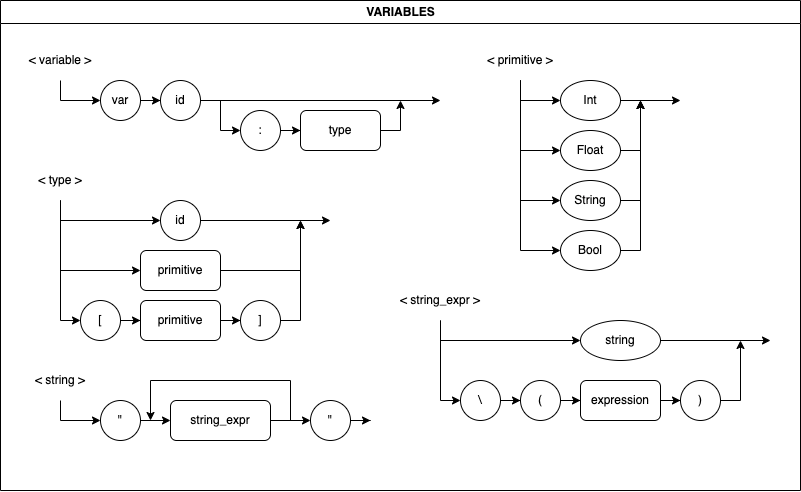

The diagram above was exported from draw.io. Its source (the exported page's mxGraphModel, read from the mxfile embedded in the PNG):
<mxGraphModel dx="824" dy="893" grid="1" gridSize="10" guides="1" tooltips="1" connect="1" arrows="1" fold="1" page="1" pageScale="1" pageWidth="850" pageHeight="1100" math="0" shadow="0">
  <root>
    <mxCell id="0" />
    <mxCell id="1" parent="0" />
    <mxCell id="2" value="VARIABLES" style="swimlane;fontFamily=Helvetica;fontSize=12;fontColor=default;strokeColor=default;fillColor=default;html=1;" vertex="1" parent="1">
      <mxGeometry x="20" y="4440" width="800" height="490" as="geometry" />
    </mxCell>
    <mxCell id="3" value="&amp;lt; string &amp;gt;" style="text;html=1;strokeColor=none;fillColor=none;align=center;verticalAlign=middle;whiteSpace=wrap;rounded=0;" vertex="1" parent="2">
      <mxGeometry y="360" width="120" height="40" as="geometry" />
    </mxCell>
    <mxCell id="4" style="edgeStyle=orthogonalEdgeStyle;rounded=0;orthogonalLoop=1;jettySize=auto;html=1;" edge="1" parent="2" source="5" target="46">
      <mxGeometry relative="1" as="geometry" />
    </mxCell>
    <mxCell id="5" value="&quot;" style="ellipse;whiteSpace=wrap;html=1;aspect=fixed;" vertex="1" parent="2">
      <mxGeometry x="100" y="400" width="40" height="40" as="geometry" />
    </mxCell>
    <mxCell id="6" style="edgeStyle=orthogonalEdgeStyle;rounded=0;orthogonalLoop=1;jettySize=auto;html=1;entryX=0;entryY=0.5;entryDx=0;entryDy=0;" edge="1" parent="2" source="3" target="5">
      <mxGeometry relative="1" as="geometry" />
    </mxCell>
    <mxCell id="7" value="&quot;" style="ellipse;whiteSpace=wrap;html=1;aspect=fixed;" vertex="1" parent="2">
      <mxGeometry x="310" y="400" width="40" height="40" as="geometry" />
    </mxCell>
    <mxCell id="8" value="&amp;lt; primitive &amp;gt;" style="text;html=1;strokeColor=none;fillColor=none;align=center;verticalAlign=middle;whiteSpace=wrap;rounded=0;" vertex="1" parent="2">
      <mxGeometry x="460" y="40" width="120" height="40" as="geometry" />
    </mxCell>
    <mxCell id="9" style="edgeStyle=orthogonalEdgeStyle;rounded=0;orthogonalLoop=1;jettySize=auto;html=1;" edge="1" parent="2" source="10">
      <mxGeometry relative="1" as="geometry">
        <mxPoint x="680" y="100" as="targetPoint" />
      </mxGeometry>
    </mxCell>
    <mxCell id="10" value="Int" style="ellipse;whiteSpace=wrap;html=1;" vertex="1" parent="2">
      <mxGeometry x="560" y="80" width="60" height="40" as="geometry" />
    </mxCell>
    <mxCell id="11" style="edgeStyle=orthogonalEdgeStyle;rounded=0;orthogonalLoop=1;jettySize=auto;html=1;entryX=0;entryY=0.5;entryDx=0;entryDy=0;exitX=0.5;exitY=1;exitDx=0;exitDy=0;" edge="1" parent="2" source="8" target="10">
      <mxGeometry relative="1" as="geometry">
        <Array as="points">
          <mxPoint x="520" y="100" />
        </Array>
      </mxGeometry>
    </mxCell>
    <mxCell id="12" style="edgeStyle=orthogonalEdgeStyle;rounded=0;orthogonalLoop=1;jettySize=auto;html=1;" edge="1" parent="2" source="13">
      <mxGeometry relative="1" as="geometry">
        <mxPoint x="640" y="100" as="targetPoint" />
      </mxGeometry>
    </mxCell>
    <mxCell id="13" value="Float" style="ellipse;whiteSpace=wrap;html=1;" vertex="1" parent="2">
      <mxGeometry x="560" y="130" width="60" height="40" as="geometry" />
    </mxCell>
    <mxCell id="14" style="edgeStyle=orthogonalEdgeStyle;rounded=0;orthogonalLoop=1;jettySize=auto;html=1;entryX=0;entryY=0.5;entryDx=0;entryDy=0;" edge="1" parent="2" source="8" target="13">
      <mxGeometry relative="1" as="geometry" />
    </mxCell>
    <mxCell id="15" style="edgeStyle=orthogonalEdgeStyle;rounded=0;orthogonalLoop=1;jettySize=auto;html=1;" edge="1" parent="2" source="16">
      <mxGeometry relative="1" as="geometry">
        <mxPoint x="640" y="100" as="targetPoint" />
      </mxGeometry>
    </mxCell>
    <mxCell id="16" value="String" style="ellipse;whiteSpace=wrap;html=1;" vertex="1" parent="2">
      <mxGeometry x="560" y="180" width="60" height="40" as="geometry" />
    </mxCell>
    <mxCell id="17" style="edgeStyle=orthogonalEdgeStyle;rounded=0;orthogonalLoop=1;jettySize=auto;html=1;entryX=0;entryY=0.5;entryDx=0;entryDy=0;" edge="1" parent="2" source="8" target="16">
      <mxGeometry relative="1" as="geometry" />
    </mxCell>
    <mxCell id="18" style="edgeStyle=orthogonalEdgeStyle;rounded=0;orthogonalLoop=1;jettySize=auto;html=1;" edge="1" parent="2" source="19">
      <mxGeometry relative="1" as="geometry">
        <mxPoint x="640" y="100" as="targetPoint" />
      </mxGeometry>
    </mxCell>
    <mxCell id="19" value="Bool" style="ellipse;whiteSpace=wrap;html=1;" vertex="1" parent="2">
      <mxGeometry x="560" y="230" width="60" height="40" as="geometry" />
    </mxCell>
    <mxCell id="20" style="edgeStyle=orthogonalEdgeStyle;rounded=0;orthogonalLoop=1;jettySize=auto;html=1;entryX=0;entryY=0.5;entryDx=0;entryDy=0;" edge="1" parent="2" source="8" target="19">
      <mxGeometry relative="1" as="geometry" />
    </mxCell>
    <mxCell id="21" value="&amp;lt; variable &amp;gt;" style="text;html=1;strokeColor=none;fillColor=none;align=center;verticalAlign=middle;whiteSpace=wrap;rounded=0;" vertex="1" parent="2">
      <mxGeometry y="40" width="120" height="40" as="geometry" />
    </mxCell>
    <mxCell id="22" value="var" style="ellipse;whiteSpace=wrap;html=1;aspect=fixed;" vertex="1" parent="2">
      <mxGeometry x="100" y="80" width="40" height="40" as="geometry" />
    </mxCell>
    <mxCell id="23" style="edgeStyle=orthogonalEdgeStyle;rounded=0;orthogonalLoop=1;jettySize=auto;html=1;entryX=0;entryY=0.5;entryDx=0;entryDy=0;" edge="1" parent="2" source="21" target="22">
      <mxGeometry relative="1" as="geometry" />
    </mxCell>
    <mxCell id="24" style="edgeStyle=orthogonalEdgeStyle;rounded=0;orthogonalLoop=1;jettySize=auto;html=1;" edge="1" parent="2" source="25">
      <mxGeometry relative="1" as="geometry">
        <mxPoint x="440" y="100" as="targetPoint" />
      </mxGeometry>
    </mxCell>
    <mxCell id="25" value="id" style="ellipse;whiteSpace=wrap;html=1;aspect=fixed;" vertex="1" parent="2">
      <mxGeometry x="160" y="80" width="40" height="40" as="geometry" />
    </mxCell>
    <mxCell id="26" style="edgeStyle=orthogonalEdgeStyle;rounded=0;orthogonalLoop=1;jettySize=auto;html=1;entryX=0;entryY=0.5;entryDx=0;entryDy=0;" edge="1" parent="2" source="22" target="25">
      <mxGeometry relative="1" as="geometry" />
    </mxCell>
    <mxCell id="27" value=":" style="ellipse;whiteSpace=wrap;html=1;aspect=fixed;" vertex="1" parent="2">
      <mxGeometry x="240" y="110" width="40" height="40" as="geometry" />
    </mxCell>
    <mxCell id="28" style="edgeStyle=orthogonalEdgeStyle;rounded=0;orthogonalLoop=1;jettySize=auto;html=1;entryX=0;entryY=0.5;entryDx=0;entryDy=0;" edge="1" parent="2" source="25" target="27">
      <mxGeometry relative="1" as="geometry">
        <mxPoint x="190" y="180" as="targetPoint" />
      </mxGeometry>
    </mxCell>
    <mxCell id="29" style="edgeStyle=orthogonalEdgeStyle;rounded=0;orthogonalLoop=1;jettySize=auto;html=1;" edge="1" parent="2" source="30">
      <mxGeometry relative="1" as="geometry">
        <mxPoint x="400" y="100" as="targetPoint" />
      </mxGeometry>
    </mxCell>
    <mxCell id="30" value="type" style="rounded=1;whiteSpace=wrap;html=1;" vertex="1" parent="2">
      <mxGeometry x="300" y="110" width="80" height="40" as="geometry" />
    </mxCell>
    <mxCell id="31" style="edgeStyle=orthogonalEdgeStyle;rounded=0;orthogonalLoop=1;jettySize=auto;html=1;entryX=0;entryY=0.5;entryDx=0;entryDy=0;" edge="1" parent="2" source="27" target="30">
      <mxGeometry relative="1" as="geometry">
        <mxPoint x="309.99999999999955" y="160.00000000000023" as="targetPoint" />
      </mxGeometry>
    </mxCell>
    <mxCell id="32" style="edgeStyle=orthogonalEdgeStyle;rounded=0;orthogonalLoop=1;jettySize=auto;html=1;entryX=0;entryY=0.5;entryDx=0;entryDy=0;" edge="1" parent="2" source="34" target="42">
      <mxGeometry relative="1" as="geometry" />
    </mxCell>
    <mxCell id="33" style="edgeStyle=orthogonalEdgeStyle;rounded=0;orthogonalLoop=1;jettySize=auto;html=1;entryX=0;entryY=0.5;entryDx=0;entryDy=0;exitX=0.5;exitY=1;exitDx=0;exitDy=0;" edge="1" parent="2" source="34" target="43">
      <mxGeometry relative="1" as="geometry" />
    </mxCell>
    <mxCell id="34" value="&amp;lt; string_expr &amp;gt;" style="text;html=1;strokeColor=none;fillColor=none;align=center;verticalAlign=middle;whiteSpace=wrap;rounded=0;" vertex="1" parent="2">
      <mxGeometry x="380" y="280" width="120" height="40" as="geometry" />
    </mxCell>
    <mxCell id="35" value="(" style="ellipse;whiteSpace=wrap;html=1;aspect=fixed;" vertex="1" parent="2">
      <mxGeometry x="520" y="380" width="40" height="40" as="geometry" />
    </mxCell>
    <mxCell id="36" style="edgeStyle=orthogonalEdgeStyle;rounded=0;orthogonalLoop=1;jettySize=auto;html=1;" edge="1" parent="2" source="37">
      <mxGeometry relative="1" as="geometry">
        <mxPoint x="740" y="340" as="targetPoint" />
      </mxGeometry>
    </mxCell>
    <mxCell id="37" value=")" style="ellipse;whiteSpace=wrap;html=1;aspect=fixed;" vertex="1" parent="2">
      <mxGeometry x="680" y="380" width="40" height="40" as="geometry" />
    </mxCell>
    <mxCell id="38" style="edgeStyle=orthogonalEdgeStyle;rounded=0;orthogonalLoop=1;jettySize=auto;html=1;entryX=0;entryY=0.5;entryDx=0;entryDy=0;" edge="1" parent="2" source="39" target="37">
      <mxGeometry relative="1" as="geometry" />
    </mxCell>
    <mxCell id="39" value="expression" style="rounded=1;whiteSpace=wrap;html=1;" vertex="1" parent="2">
      <mxGeometry x="580" y="380" width="80" height="40" as="geometry" />
    </mxCell>
    <mxCell id="40" style="edgeStyle=orthogonalEdgeStyle;rounded=0;orthogonalLoop=1;jettySize=auto;html=1;entryX=0;entryY=0.5;entryDx=0;entryDy=0;" edge="1" parent="2" source="35" target="39">
      <mxGeometry relative="1" as="geometry" />
    </mxCell>
    <mxCell id="41" style="edgeStyle=orthogonalEdgeStyle;rounded=0;orthogonalLoop=1;jettySize=auto;html=1;entryX=0;entryY=0.5;entryDx=0;entryDy=0;" edge="1" parent="2" source="42" target="35">
      <mxGeometry relative="1" as="geometry" />
    </mxCell>
    <mxCell id="42" value="\" style="ellipse;whiteSpace=wrap;html=1;aspect=fixed;" vertex="1" parent="2">
      <mxGeometry x="460" y="380" width="40" height="40" as="geometry" />
    </mxCell>
    <mxCell id="43" value="string" style="ellipse;whiteSpace=wrap;html=1;" vertex="1" parent="2">
      <mxGeometry x="580" y="320" width="80" height="40" as="geometry" />
    </mxCell>
    <mxCell id="44" style="edgeStyle=orthogonalEdgeStyle;rounded=0;orthogonalLoop=1;jettySize=auto;html=1;" edge="1" parent="2" source="43">
      <mxGeometry relative="1" as="geometry">
        <mxPoint x="770" y="340" as="targetPoint" />
      </mxGeometry>
    </mxCell>
    <mxCell id="45" style="edgeStyle=orthogonalEdgeStyle;rounded=0;orthogonalLoop=1;jettySize=auto;html=1;entryX=0;entryY=0.5;entryDx=0;entryDy=0;" edge="1" parent="2" source="46" target="7">
      <mxGeometry relative="1" as="geometry" />
    </mxCell>
    <mxCell id="46" value="string_expr" style="rounded=1;whiteSpace=wrap;html=1;" vertex="1" parent="2">
      <mxGeometry x="170" y="400" width="100" height="40" as="geometry" />
    </mxCell>
    <mxCell id="47" style="edgeStyle=orthogonalEdgeStyle;rounded=0;orthogonalLoop=1;jettySize=auto;html=1;" edge="1" parent="2" source="7">
      <mxGeometry relative="1" as="geometry">
        <mxPoint x="370" y="420" as="targetPoint" />
      </mxGeometry>
    </mxCell>
    <mxCell id="48" style="edgeStyle=orthogonalEdgeStyle;rounded=0;orthogonalLoop=1;jettySize=auto;html=1;exitX=1;exitY=0.5;exitDx=0;exitDy=0;" edge="1" parent="2" source="46">
      <mxGeometry relative="1" as="geometry">
        <mxPoint x="150" y="420" as="targetPoint" />
        <Array as="points">
          <mxPoint x="290" y="420" />
          <mxPoint x="290" y="380" />
          <mxPoint x="150" y="380" />
        </Array>
      </mxGeometry>
    </mxCell>
    <mxCell id="49" style="edgeStyle=orthogonalEdgeStyle;rounded=0;orthogonalLoop=1;jettySize=auto;html=1;entryX=0;entryY=0.5;entryDx=0;entryDy=0;exitX=0.5;exitY=1;exitDx=0;exitDy=0;" edge="1" parent="2" source="52" target="53">
      <mxGeometry relative="1" as="geometry" />
    </mxCell>
    <mxCell id="50" style="edgeStyle=orthogonalEdgeStyle;rounded=0;orthogonalLoop=1;jettySize=auto;html=1;entryX=0;entryY=0.5;entryDx=0;entryDy=0;exitX=0.5;exitY=1;exitDx=0;exitDy=0;" edge="1" parent="2" source="52" target="55">
      <mxGeometry relative="1" as="geometry" />
    </mxCell>
    <mxCell id="51" style="edgeStyle=orthogonalEdgeStyle;rounded=0;orthogonalLoop=1;jettySize=auto;html=1;entryX=0;entryY=0.5;entryDx=0;entryDy=0;" edge="1" parent="2" source="52" target="57">
      <mxGeometry relative="1" as="geometry" />
    </mxCell>
    <mxCell id="52" value="&amp;lt; type &amp;gt;" style="text;html=1;strokeColor=none;fillColor=none;align=center;verticalAlign=middle;whiteSpace=wrap;rounded=0;" vertex="1" parent="2">
      <mxGeometry y="160" width="120" height="40" as="geometry" />
    </mxCell>
    <mxCell id="53" value="id" style="ellipse;whiteSpace=wrap;html=1;aspect=fixed;" vertex="1" parent="2">
      <mxGeometry x="160" y="200" width="40" height="40" as="geometry" />
    </mxCell>
    <mxCell id="54" style="edgeStyle=orthogonalEdgeStyle;rounded=0;orthogonalLoop=1;jettySize=auto;html=1;" edge="1" parent="2" source="55">
      <mxGeometry relative="1" as="geometry">
        <mxPoint x="300" y="220" as="targetPoint" />
      </mxGeometry>
    </mxCell>
    <mxCell id="55" value="primitive" style="rounded=1;whiteSpace=wrap;html=1;" vertex="1" parent="2">
      <mxGeometry x="140" y="250" width="80" height="40" as="geometry" />
    </mxCell>
    <mxCell id="56" style="edgeStyle=orthogonalEdgeStyle;rounded=0;orthogonalLoop=1;jettySize=auto;html=1;entryX=0;entryY=0.5;entryDx=0;entryDy=0;" edge="1" parent="2" source="57" target="59">
      <mxGeometry relative="1" as="geometry" />
    </mxCell>
    <mxCell id="57" value="[" style="ellipse;whiteSpace=wrap;html=1;aspect=fixed;" vertex="1" parent="2">
      <mxGeometry x="80" y="300" width="40" height="40" as="geometry" />
    </mxCell>
    <mxCell id="58" style="edgeStyle=orthogonalEdgeStyle;rounded=0;orthogonalLoop=1;jettySize=auto;html=1;entryX=0;entryY=0.5;entryDx=0;entryDy=0;" edge="1" parent="2" source="59" target="61">
      <mxGeometry relative="1" as="geometry" />
    </mxCell>
    <mxCell id="59" value="primitive" style="rounded=1;whiteSpace=wrap;html=1;" vertex="1" parent="2">
      <mxGeometry x="140" y="300" width="80" height="40" as="geometry" />
    </mxCell>
    <mxCell id="60" style="edgeStyle=orthogonalEdgeStyle;rounded=0;orthogonalLoop=1;jettySize=auto;html=1;" edge="1" parent="2" source="61">
      <mxGeometry relative="1" as="geometry">
        <mxPoint x="300" y="220" as="targetPoint" />
      </mxGeometry>
    </mxCell>
    <mxCell id="61" value="]" style="ellipse;whiteSpace=wrap;html=1;aspect=fixed;" vertex="1" parent="2">
      <mxGeometry x="240" y="300" width="40" height="40" as="geometry" />
    </mxCell>
    <mxCell id="62" style="edgeStyle=orthogonalEdgeStyle;rounded=0;orthogonalLoop=1;jettySize=auto;html=1;" edge="1" parent="2" source="53">
      <mxGeometry relative="1" as="geometry">
        <mxPoint x="330" y="220" as="targetPoint" />
      </mxGeometry>
    </mxCell>
  </root>
</mxGraphModel>